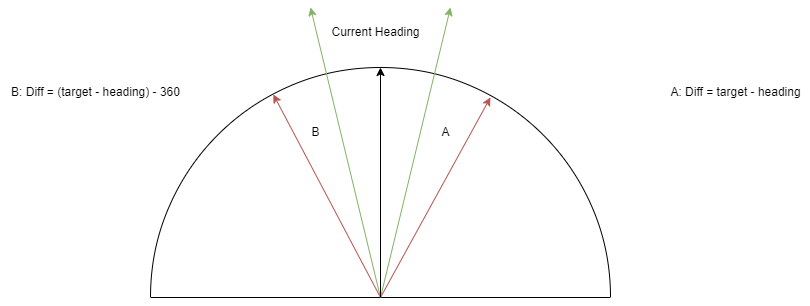

The diagram above was exported from draw.io. Its source (the exported page's mxGraphModel, read from the mxfile embedded in the PNG):
<mxGraphModel dx="1086" dy="559" grid="1" gridSize="10" guides="1" tooltips="1" connect="1" arrows="1" fold="1" page="1" pageScale="1" pageWidth="850" pageHeight="1100" math="0" shadow="0">
  <root>
    <mxCell id="0" />
    <mxCell id="1" parent="0" />
    <mxCell id="20" value="" style="verticalLabelPosition=bottom;verticalAlign=top;html=1;shape=mxgraph.basic.half_circle;fillColor=none;flipV=1;movable=1;resizable=1;rotatable=1;deletable=1;editable=1;locked=0;connectable=1;" vertex="1" parent="1">
      <mxGeometry x="170" y="110" width="460" height="230" as="geometry" />
    </mxCell>
    <mxCell id="3" style="edgeStyle=none;html=1;" edge="1" parent="1">
      <mxGeometry relative="1" as="geometry">
        <mxPoint x="400" y="120" as="targetPoint" />
        <mxPoint x="400" y="120" as="sourcePoint" />
      </mxGeometry>
    </mxCell>
    <mxCell id="4" value="Current Heading" style="text;html=1;align=center;verticalAlign=middle;resizable=0;points=[];autosize=1;strokeColor=none;fillColor=none;" vertex="1" parent="1">
      <mxGeometry x="340" y="60" width="110" height="30" as="geometry" />
    </mxCell>
    <mxCell id="5" style="edgeStyle=none;html=1;fillColor=#f8cecc;strokeColor=#b85450;entryX=0.739;entryY=0.87;entryDx=0;entryDy=0;entryPerimeter=0;" edge="1" parent="1" target="20">
      <mxGeometry relative="1" as="geometry">
        <mxPoint x="490" y="170" as="targetPoint" />
        <mxPoint x="400" y="340" as="sourcePoint" />
      </mxGeometry>
    </mxCell>
    <mxCell id="7" style="edgeStyle=none;html=1;fillColor=#f8cecc;strokeColor=#b85450;entryX=0.267;entryY=0.883;entryDx=0;entryDy=0;entryPerimeter=0;" edge="1" parent="1" target="20">
      <mxGeometry relative="1" as="geometry">
        <mxPoint x="310" y="170" as="targetPoint" />
        <mxPoint x="400" y="340" as="sourcePoint" />
      </mxGeometry>
    </mxCell>
    <mxCell id="8" style="edgeStyle=none;html=1;fillColor=#d5e8d4;strokeColor=#82b366;" edge="1" parent="1">
      <mxGeometry relative="1" as="geometry">
        <mxPoint x="470" y="50" as="targetPoint" />
        <mxPoint x="400" y="340" as="sourcePoint" />
      </mxGeometry>
    </mxCell>
    <mxCell id="10" value="A" style="text;html=1;align=center;verticalAlign=middle;resizable=0;points=[];autosize=1;strokeColor=none;fillColor=none;" vertex="1" parent="1">
      <mxGeometry x="450" y="160" width="30" height="30" as="geometry" />
    </mxCell>
    <mxCell id="11" value="A: Diff = target - heading" style="text;html=1;align=center;verticalAlign=middle;resizable=0;points=[];autosize=1;strokeColor=none;fillColor=none;" vertex="1" parent="1">
      <mxGeometry x="680" y="120" width="150" height="30" as="geometry" />
    </mxCell>
    <mxCell id="12" style="edgeStyle=none;html=1;fillColor=#d5e8d4;strokeColor=#82b366;" edge="1" parent="1">
      <mxGeometry relative="1" as="geometry">
        <mxPoint x="330" y="50" as="targetPoint" />
        <mxPoint x="400" y="340" as="sourcePoint" />
      </mxGeometry>
    </mxCell>
    <mxCell id="16" value="" style="edgeStyle=none;html=1;" edge="1" parent="1">
      <mxGeometry relative="1" as="geometry">
        <mxPoint x="400" y="340" as="targetPoint" />
        <mxPoint x="400" y="340" as="sourcePoint" />
      </mxGeometry>
    </mxCell>
    <mxCell id="19" value="" style="edgeStyle=none;orthogonalLoop=1;jettySize=auto;html=1;" edge="1" parent="1">
      <mxGeometry width="100" relative="1" as="geometry">
        <mxPoint x="400" y="340" as="sourcePoint" />
        <mxPoint x="400" y="110" as="targetPoint" />
        <Array as="points" />
      </mxGeometry>
    </mxCell>
    <mxCell id="22" value="B" style="text;html=1;align=center;verticalAlign=middle;resizable=0;points=[];autosize=1;strokeColor=none;fillColor=none;" vertex="1" parent="1">
      <mxGeometry x="320" y="160" width="30" height="30" as="geometry" />
    </mxCell>
    <mxCell id="23" value="B: Diff = (target - heading) - 360" style="text;html=1;align=center;verticalAlign=middle;resizable=0;points=[];autosize=1;strokeColor=none;fillColor=none;" vertex="1" parent="1">
      <mxGeometry x="20" y="120" width="190" height="30" as="geometry" />
    </mxCell>
  </root>
</mxGraphModel>